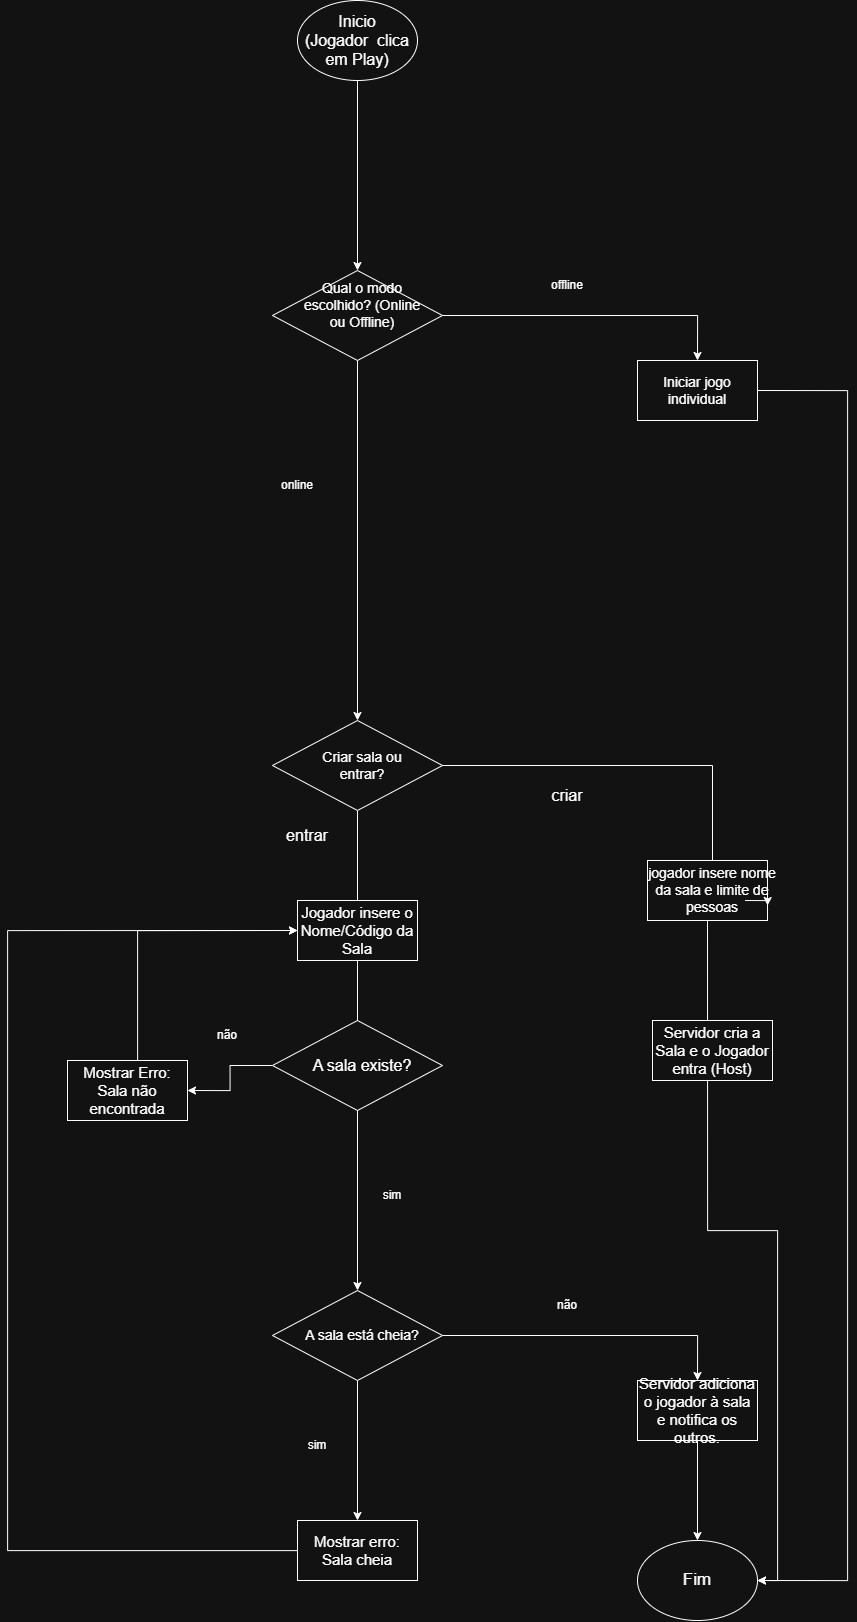

The diagram above was exported from draw.io. Its source (the exported page's mxGraphModel, read from the mxfile embedded in the PNG):
<mxGraphModel dx="3553" dy="1653" grid="1" gridSize="10" guides="1" tooltips="1" connect="1" arrows="1" fold="1" page="1" pageScale="1" pageWidth="827" pageHeight="1169" math="0" shadow="0">
  <root>
    <mxCell id="0" />
    <mxCell id="1" parent="0" />
    <mxCell id="264kHnlJJV5VIzcoLsCQ-1" edge="1" parent="1" source="264kHnlJJV5VIzcoLsCQ-2" style="edgeStyle=orthogonalEdgeStyle;rounded=0;orthogonalLoop=1;jettySize=auto;html=1;entryX=0;entryY=0.5;entryDx=0;entryDy=0;" target="264kHnlJJV5VIzcoLsCQ-19">
      <mxGeometry relative="1" as="geometry">
        <mxPoint x="400" y="690" as="targetPoint" />
      </mxGeometry>
    </mxCell>
    <mxCell id="264kHnlJJV5VIzcoLsCQ-2" parent="1" style="ellipse;whiteSpace=wrap;html=1;" value="" vertex="1">
      <mxGeometry height="80" width="120" x="340" y="520" as="geometry" />
    </mxCell>
    <mxCell id="264kHnlJJV5VIzcoLsCQ-3" parent="1" style="text;html=1;whiteSpace=wrap;strokeColor=none;fillColor=none;align=center;verticalAlign=middle;rounded=0;" value="&lt;div&gt;&lt;font style=&quot;font-size: 16px;&quot;&gt;Inicio&lt;/font&gt;&lt;/div&gt;&lt;font style=&quot;font-size: 16px;&quot;&gt;(Jogador&amp;nbsp; clica em Play)&lt;/font&gt;" vertex="1">
      <mxGeometry height="60" width="110" x="345" y="530" as="geometry" />
    </mxCell>
    <mxCell id="264kHnlJJV5VIzcoLsCQ-10" edge="1" parent="1" style="edgeStyle=orthogonalEdgeStyle;rounded=0;orthogonalLoop=1;jettySize=auto;html=1;entryX=0;entryY=0.5;entryDx=0;entryDy=0;" target="264kHnlJJV5VIzcoLsCQ-36">
      <mxGeometry relative="1" as="geometry">
        <mxPoint x="400" y="840" as="sourcePoint" />
        <mxPoint x="399.9999999999998" y="1230" as="targetPoint" />
      </mxGeometry>
    </mxCell>
    <mxCell id="264kHnlJJV5VIzcoLsCQ-17" parent="1" style="ellipse;whiteSpace=wrap;html=1;" value="" vertex="1">
      <mxGeometry height="80" width="120" x="680" y="2060" as="geometry" />
    </mxCell>
    <mxCell id="264kHnlJJV5VIzcoLsCQ-18" parent="1" style="text;html=1;whiteSpace=wrap;strokeColor=none;fillColor=none;align=center;verticalAlign=middle;rounded=0;" value="&lt;font style=&quot;font-size: 17px;&quot;&gt;Fim&lt;/font&gt;" vertex="1">
      <mxGeometry height="30" width="60" x="710" y="2085" as="geometry" />
    </mxCell>
    <mxCell id="264kHnlJJV5VIzcoLsCQ-19" parent="1" style="rhombus;whiteSpace=wrap;html=1;rotation=90;" value="" vertex="1">
      <mxGeometry height="170" width="90" x="355" y="750" as="geometry" />
    </mxCell>
    <mxCell id="264kHnlJJV5VIzcoLsCQ-20" edge="1" parent="1" source="264kHnlJJV5VIzcoLsCQ-19" style="edgeStyle=orthogonalEdgeStyle;rounded=0;orthogonalLoop=1;jettySize=auto;html=1;entryX=0.5;entryY=0;entryDx=0;entryDy=0;exitX=0.5;exitY=0;exitDx=0;exitDy=0;" target="264kHnlJJV5VIzcoLsCQ-23">
      <mxGeometry relative="1" as="geometry">
        <mxPoint x="740" y="880" as="targetPoint" />
      </mxGeometry>
    </mxCell>
    <mxCell id="264kHnlJJV5VIzcoLsCQ-21" parent="1" style="text;html=1;whiteSpace=wrap;strokeColor=none;fillColor=none;align=center;verticalAlign=middle;rounded=0;" value="&lt;font style=&quot;font-size: 14px;&quot;&gt;Qual o modo escolhido? (Online ou Offline)&lt;/font&gt;" vertex="1">
      <mxGeometry height="30" width="120" x="345" y="810" as="geometry" />
    </mxCell>
    <mxCell id="264kHnlJJV5VIzcoLsCQ-22" parent="1" style="rounded=0;whiteSpace=wrap;html=1;" value="" vertex="1">
      <mxGeometry height="60" width="120" x="680" y="880" as="geometry" />
    </mxCell>
    <mxCell id="hS2x69VsgEwVENk5e7oW-1" edge="1" parent="1" source="264kHnlJJV5VIzcoLsCQ-23" style="rounded=0;orthogonalLoop=1;jettySize=auto;html=1;edgeStyle=orthogonalEdgeStyle;entryX=1;entryY=0.5;entryDx=0;entryDy=0;exitX=1;exitY=0.5;exitDx=0;exitDy=0;" target="264kHnlJJV5VIzcoLsCQ-17">
      <mxGeometry relative="1" as="geometry">
        <Array as="points">
          <mxPoint x="890" y="910" />
          <mxPoint x="890" y="2100" />
        </Array>
        <mxPoint x="827" y="955" as="sourcePoint" />
        <mxPoint x="887" y="2115" as="targetPoint" />
      </mxGeometry>
    </mxCell>
    <mxCell id="264kHnlJJV5VIzcoLsCQ-23" parent="1" style="text;html=1;whiteSpace=wrap;strokeColor=none;fillColor=none;align=center;verticalAlign=middle;rounded=0;" value="&lt;font style=&quot;font-size: 14px;&quot;&gt;Iniciar jogo individual&lt;/font&gt;" vertex="1">
      <mxGeometry height="60" width="120" x="680" y="880" as="geometry" />
    </mxCell>
    <mxCell id="264kHnlJJV5VIzcoLsCQ-24" parent="1" style="text;html=1;whiteSpace=wrap;strokeColor=none;fillColor=none;align=center;verticalAlign=middle;rounded=0;" value="offline" vertex="1">
      <mxGeometry height="30" width="60" x="580" y="790" as="geometry" />
    </mxCell>
    <mxCell id="264kHnlJJV5VIzcoLsCQ-25" parent="1" style="text;html=1;whiteSpace=wrap;strokeColor=none;fillColor=none;align=center;verticalAlign=middle;rounded=0;" value="online" vertex="1">
      <mxGeometry height="30" width="60" x="310" y="990" as="geometry" />
    </mxCell>
    <mxCell id="264kHnlJJV5VIzcoLsCQ-49" edge="1" parent="1" source="264kHnlJJV5VIzcoLsCQ-36" style="edgeStyle=orthogonalEdgeStyle;rounded=0;orthogonalLoop=1;jettySize=auto;html=1;entryX=0;entryY=0.5;entryDx=0;entryDy=0;" target="264kHnlJJV5VIzcoLsCQ-43">
      <mxGeometry relative="1" as="geometry" />
    </mxCell>
    <mxCell id="264kHnlJJV5VIzcoLsCQ-36" parent="1" style="rhombus;whiteSpace=wrap;html=1;rotation=90;" value="" vertex="1">
      <mxGeometry height="170" width="90" x="355" y="1200" as="geometry" />
    </mxCell>
    <mxCell id="264kHnlJJV5VIzcoLsCQ-37" edge="1" parent="1" source="264kHnlJJV5VIzcoLsCQ-36" style="edgeStyle=orthogonalEdgeStyle;rounded=0;orthogonalLoop=1;jettySize=auto;html=1;entryX=0.5;entryY=0;entryDx=0;entryDy=0;exitX=0.5;exitY=0;exitDx=0;exitDy=0;" target="264kHnlJJV5VIzcoLsCQ-40">
      <mxGeometry relative="1" as="geometry">
        <mxPoint x="740" y="1660" as="targetPoint" />
      </mxGeometry>
    </mxCell>
    <mxCell id="264kHnlJJV5VIzcoLsCQ-38" parent="1" style="text;html=1;whiteSpace=wrap;strokeColor=none;fillColor=none;align=center;verticalAlign=middle;rounded=0;" value="&lt;span style=&quot;font-size: 14px;&quot;&gt;Criar sala ou entrar?&lt;/span&gt;" vertex="1">
      <mxGeometry height="30" width="120" x="345" y="1270" as="geometry" />
    </mxCell>
    <mxCell id="264kHnlJJV5VIzcoLsCQ-39" parent="1" style="rounded=0;whiteSpace=wrap;html=1;" value="" vertex="1">
      <mxGeometry height="60" width="120" x="690" y="1380" as="geometry" />
    </mxCell>
    <mxCell id="264kHnlJJV5VIzcoLsCQ-56" edge="1" parent="1" source="264kHnlJJV5VIzcoLsCQ-39" style="edgeStyle=orthogonalEdgeStyle;rounded=0;orthogonalLoop=1;jettySize=auto;html=1;entryX=1;entryY=0.5;entryDx=0;entryDy=0;exitX=0.5;exitY=1;exitDx=0;exitDy=0;" target="264kHnlJJV5VIzcoLsCQ-17">
      <mxGeometry relative="1" as="geometry">
        <mxPoint x="755" y="1450" as="sourcePoint" />
      </mxGeometry>
    </mxCell>
    <mxCell id="hS2x69VsgEwVENk5e7oW-2" edge="1" parent="1" source="264kHnlJJV5VIzcoLsCQ-40" style="edgeStyle=orthogonalEdgeStyle;rounded=0;orthogonalLoop=1;jettySize=auto;html=1;exitX=0.75;exitY=1;exitDx=0;exitDy=0;entryX=1;entryY=0.75;entryDx=0;entryDy=0;" target="264kHnlJJV5VIzcoLsCQ-39">
      <mxGeometry relative="1" as="geometry" />
    </mxCell>
    <mxCell id="264kHnlJJV5VIzcoLsCQ-40" parent="1" style="text;html=1;whiteSpace=wrap;strokeColor=none;fillColor=none;align=center;verticalAlign=middle;rounded=0;" value="&lt;span data-path-to-node=&quot;12,2,1,0,1,0&quot;&gt;&lt;font style=&quot;font-size: 14px;&quot;&gt;jogador insere nome da sala e limite de pessoas&lt;/font&gt;&lt;/span&gt;" vertex="1">
      <mxGeometry height="20" width="130" x="690" y="1400" as="geometry" />
    </mxCell>
    <mxCell id="264kHnlJJV5VIzcoLsCQ-41" parent="1" style="text;html=1;whiteSpace=wrap;strokeColor=none;fillColor=none;align=center;verticalAlign=middle;rounded=0;" value="&lt;font style=&quot;font-size: 16px;&quot;&gt;criar&lt;/font&gt;" vertex="1">
      <mxGeometry height="30" width="60" x="580" y="1300" as="geometry" />
    </mxCell>
    <mxCell id="264kHnlJJV5VIzcoLsCQ-53" edge="1" parent="1" source="264kHnlJJV5VIzcoLsCQ-43" style="edgeStyle=orthogonalEdgeStyle;rounded=0;orthogonalLoop=1;jettySize=auto;html=1;entryX=0.5;entryY=0;entryDx=0;entryDy=0;" target="264kHnlJJV5VIzcoLsCQ-52">
      <mxGeometry relative="1" as="geometry" />
    </mxCell>
    <mxCell id="264kHnlJJV5VIzcoLsCQ-43" parent="1" style="rhombus;whiteSpace=wrap;html=1;rotation=90;" value="" vertex="1">
      <mxGeometry height="170" width="90" x="355" y="1770" as="geometry" />
    </mxCell>
    <mxCell id="264kHnlJJV5VIzcoLsCQ-44" edge="1" parent="1" source="264kHnlJJV5VIzcoLsCQ-43" style="edgeStyle=orthogonalEdgeStyle;rounded=0;orthogonalLoop=1;jettySize=auto;html=1;entryX=0.5;entryY=0;entryDx=0;entryDy=0;exitX=0.5;exitY=0;exitDx=0;exitDy=0;" target="264kHnlJJV5VIzcoLsCQ-47">
      <mxGeometry relative="1" as="geometry">
        <mxPoint x="740" y="1900" as="targetPoint" />
      </mxGeometry>
    </mxCell>
    <mxCell id="264kHnlJJV5VIzcoLsCQ-45" parent="1" style="text;html=1;whiteSpace=wrap;strokeColor=none;fillColor=none;align=center;verticalAlign=middle;rounded=0;" value="&lt;font style=&quot;font-size: 14px;&quot;&gt;A sala está cheia?&lt;/font&gt;" vertex="1">
      <mxGeometry height="30" width="120" x="345" y="1840" as="geometry" />
    </mxCell>
    <mxCell id="264kHnlJJV5VIzcoLsCQ-46" parent="1" style="rounded=0;whiteSpace=wrap;html=1;" value="" vertex="1">
      <mxGeometry height="60" width="120" x="680" y="1900" as="geometry" />
    </mxCell>
    <mxCell id="264kHnlJJV5VIzcoLsCQ-58" edge="1" parent="1" source="264kHnlJJV5VIzcoLsCQ-47" style="edgeStyle=orthogonalEdgeStyle;rounded=0;orthogonalLoop=1;jettySize=auto;html=1;entryX=0.5;entryY=0;entryDx=0;entryDy=0;" target="264kHnlJJV5VIzcoLsCQ-17">
      <mxGeometry relative="1" as="geometry" />
    </mxCell>
    <mxCell id="264kHnlJJV5VIzcoLsCQ-47" parent="1" style="text;html=1;whiteSpace=wrap;strokeColor=none;fillColor=none;align=center;verticalAlign=middle;rounded=0;" value="&lt;span data-path-to-node=&quot;12,2,1,0,1,0&quot;&gt;&lt;font style=&quot;font-size: 15px;&quot;&gt;Servidor adiciona o jogador à sala e notifica os outros.&lt;/font&gt;&lt;/span&gt;&lt;span data-path-to-node=&quot;12,2,1,0,1,1&quot;&gt;&lt;sup class=&quot;superscript&quot; data-turn-source-index=&quot;3&quot;&gt;&lt;/sup&gt;&lt;/span&gt;" vertex="1">
      <mxGeometry height="60" width="120" x="680" y="1900" as="geometry" />
    </mxCell>
    <mxCell id="264kHnlJJV5VIzcoLsCQ-48" parent="1" style="text;html=1;whiteSpace=wrap;strokeColor=none;fillColor=none;align=center;verticalAlign=middle;rounded=0;" value="não" vertex="1">
      <mxGeometry height="30" width="60" x="580" y="1810" as="geometry" />
    </mxCell>
    <mxCell id="264kHnlJJV5VIzcoLsCQ-50" parent="1" style="text;html=1;whiteSpace=wrap;strokeColor=none;fillColor=none;align=center;verticalAlign=middle;rounded=0;" value="&lt;font style=&quot;font-size: 16px;&quot;&gt;entrar&lt;/font&gt;" vertex="1">
      <mxGeometry height="30" width="60" x="320" y="1340" as="geometry" />
    </mxCell>
    <mxCell id="264kHnlJJV5VIzcoLsCQ-51" parent="1" style="rounded=0;whiteSpace=wrap;html=1;" value="" vertex="1">
      <mxGeometry height="60" width="120" x="340" y="2040" as="geometry" />
    </mxCell>
    <mxCell id="hS2x69VsgEwVENk5e7oW-16" edge="1" parent="1" source="264kHnlJJV5VIzcoLsCQ-52" style="edgeStyle=orthogonalEdgeStyle;rounded=0;orthogonalLoop=1;jettySize=auto;html=1;entryX=0;entryY=0.5;entryDx=0;entryDy=0;" target="hS2x69VsgEwVENk5e7oW-7">
      <mxGeometry relative="1" as="geometry">
        <Array as="points">
          <mxPoint x="50" y="2070" />
          <mxPoint x="50" y="1450" />
        </Array>
      </mxGeometry>
    </mxCell>
    <mxCell id="264kHnlJJV5VIzcoLsCQ-52" parent="1" style="text;html=1;whiteSpace=wrap;strokeColor=none;fillColor=none;align=center;verticalAlign=middle;rounded=0;" value="&lt;span data-path-to-node=&quot;12,2,1,0,1,0&quot;&gt;&lt;font style=&quot;font-size: 15px;&quot;&gt;Mostrar erro: Sala cheia&lt;/font&gt;&lt;/span&gt;&lt;span data-path-to-node=&quot;12,2,1,0,1,1&quot;&gt;&lt;sup class=&quot;superscript&quot; data-turn-source-index=&quot;3&quot;&gt;&lt;/sup&gt;&lt;/span&gt;" vertex="1">
      <mxGeometry height="60" width="120" x="340" y="2040" as="geometry" />
    </mxCell>
    <mxCell id="264kHnlJJV5VIzcoLsCQ-54" parent="1" style="text;html=1;whiteSpace=wrap;strokeColor=none;fillColor=none;align=center;verticalAlign=middle;rounded=0;" value="sim" vertex="1">
      <mxGeometry height="30" width="60" x="330" y="1950" as="geometry" />
    </mxCell>
    <mxCell id="hS2x69VsgEwVENk5e7oW-3" parent="1" style="rounded=0;whiteSpace=wrap;html=1;" value="" vertex="1">
      <mxGeometry height="60" width="120" x="695" y="1540" as="geometry" />
    </mxCell>
    <mxCell id="hS2x69VsgEwVENk5e7oW-4" parent="1" style="text;html=1;whiteSpace=wrap;strokeColor=none;fillColor=none;align=center;verticalAlign=middle;rounded=0;" value="&lt;span data-path-to-node=&quot;12,2,1,0,1,0&quot;&gt;&lt;font style=&quot;font-size: 15px;&quot;&gt;Servidor cria a Sala e o Jogador entra (Host)&lt;/font&gt;&lt;/span&gt;&lt;span data-path-to-node=&quot;12,2,1,0,1,1&quot;&gt;&lt;sup class=&quot;superscript&quot; data-turn-source-index=&quot;3&quot;&gt;&lt;/sup&gt;&lt;/span&gt;" vertex="1">
      <mxGeometry height="60" width="120" x="695" y="1540" as="geometry" />
    </mxCell>
    <mxCell id="hS2x69VsgEwVENk5e7oW-6" parent="1" style="rounded=0;whiteSpace=wrap;html=1;" value="" vertex="1">
      <mxGeometry height="60" width="120" x="340" y="1420" as="geometry" />
    </mxCell>
    <mxCell id="hS2x69VsgEwVENk5e7oW-7" parent="1" style="text;html=1;whiteSpace=wrap;strokeColor=none;fillColor=none;align=center;verticalAlign=middle;rounded=0;" value="&lt;span data-path-to-node=&quot;12,2,1,0,1,0&quot;&gt;&lt;font style=&quot;font-size: 15px;&quot;&gt;Jogador insere o Nome/Código da Sala&lt;/font&gt;&lt;/span&gt;&lt;span data-path-to-node=&quot;12,2,1,0,1,1&quot;&gt;&lt;sup class=&quot;superscript&quot; data-turn-source-index=&quot;3&quot;&gt;&lt;/sup&gt;&lt;/span&gt;" vertex="1">
      <mxGeometry height="60" width="120" x="340" y="1420" as="geometry" />
    </mxCell>
    <mxCell id="hS2x69VsgEwVENk5e7oW-13" edge="1" parent="1" source="hS2x69VsgEwVENk5e7oW-8" style="edgeStyle=orthogonalEdgeStyle;rounded=0;orthogonalLoop=1;jettySize=auto;html=1;entryX=1;entryY=0.5;entryDx=0;entryDy=0;" target="hS2x69VsgEwVENk5e7oW-12">
      <mxGeometry relative="1" as="geometry" />
    </mxCell>
    <mxCell id="hS2x69VsgEwVENk5e7oW-8" parent="1" style="rhombus;whiteSpace=wrap;html=1;rotation=90;" value="" vertex="1">
      <mxGeometry height="170" width="90" x="355" y="1500" as="geometry" />
    </mxCell>
    <mxCell id="hS2x69VsgEwVENk5e7oW-9" parent="1" style="text;html=1;whiteSpace=wrap;strokeColor=none;fillColor=none;align=center;verticalAlign=middle;rounded=0;" value="&lt;font style=&quot;font-size: 16px;&quot;&gt;A sala existe?&lt;/font&gt;" vertex="1">
      <mxGeometry height="30" width="120" x="345" y="1570" as="geometry" />
    </mxCell>
    <mxCell id="hS2x69VsgEwVENk5e7oW-10" parent="1" style="text;html=1;whiteSpace=wrap;strokeColor=none;fillColor=none;align=center;verticalAlign=middle;rounded=0;" value="sim" vertex="1">
      <mxGeometry height="30" width="60" x="405" y="1700" as="geometry" />
    </mxCell>
    <mxCell id="hS2x69VsgEwVENk5e7oW-11" parent="1" style="rounded=0;whiteSpace=wrap;html=1;" value="" vertex="1">
      <mxGeometry height="60" width="120" x="110" y="1580" as="geometry" />
    </mxCell>
    <mxCell id="hS2x69VsgEwVENk5e7oW-15" edge="1" parent="1" source="hS2x69VsgEwVENk5e7oW-12" style="edgeStyle=orthogonalEdgeStyle;rounded=0;orthogonalLoop=1;jettySize=auto;html=1;entryX=0;entryY=0.5;entryDx=0;entryDy=0;" target="hS2x69VsgEwVENk5e7oW-7">
      <mxGeometry relative="1" as="geometry">
        <Array as="points">
          <mxPoint x="180" y="1450" />
        </Array>
      </mxGeometry>
    </mxCell>
    <mxCell id="hS2x69VsgEwVENk5e7oW-12" parent="1" style="text;html=1;whiteSpace=wrap;strokeColor=none;fillColor=none;align=center;verticalAlign=middle;rounded=0;" value="&lt;span data-path-to-node=&quot;12,2,1,0,1,0&quot;&gt;&lt;font style=&quot;font-size: 15px;&quot;&gt;Mostrar Erro: Sala não encontrada&lt;/font&gt;&lt;/span&gt;&lt;span data-path-to-node=&quot;12,2,1,0,1,1&quot;&gt;&lt;sup class=&quot;superscript&quot; data-turn-source-index=&quot;3&quot;&gt;&lt;/sup&gt;&lt;/span&gt;" vertex="1">
      <mxGeometry height="60" width="120" x="110" y="1580" as="geometry" />
    </mxCell>
    <mxCell id="hS2x69VsgEwVENk5e7oW-14" parent="1" style="text;html=1;whiteSpace=wrap;strokeColor=none;fillColor=none;align=center;verticalAlign=middle;rounded=0;" value="não" vertex="1">
      <mxGeometry height="30" width="60" x="240" y="1540" as="geometry" />
    </mxCell>
  </root>
</mxGraphModel>